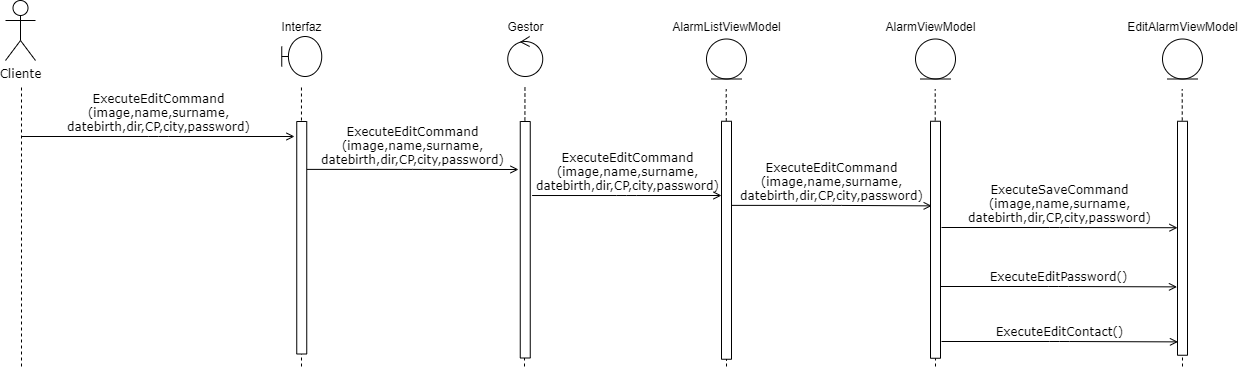

The diagram above was exported from draw.io. Its source (the exported page's mxGraphModel, read from the mxfile embedded in the PNG):
<mxGraphModel dx="1422" dy="1633" grid="1" gridSize="10" guides="1" tooltips="1" connect="1" arrows="1" fold="1" page="1" pageScale="1" pageWidth="1100" pageHeight="850" background="#ffffff" math="0" shadow="0">
  <root>
    <mxCell id="0" />
    <mxCell id="1" parent="0" />
    <mxCell id="ocNMgzuZcCF4TAeOA2Dw-1" value="Cliente" style="shape=umlActor;verticalLabelPosition=bottom;labelBackgroundColor=#ffffff;verticalAlign=top;html=1;outlineConnect=0;rounded=1;shadow=0;comic=0;strokeWidth=1;fontFamily=Verdana;" parent="1" vertex="1">
      <mxGeometry x="40" y="-766" width="30" height="60" as="geometry" />
    </mxCell>
    <mxCell id="ocNMgzuZcCF4TAeOA2Dw-2" value="" style="endArrow=none;dashed=1;html=1;fontFamily=Verdana;" parent="1" edge="1">
      <mxGeometry width="50" height="50" relative="1" as="geometry">
        <mxPoint x="56" y="-400" as="sourcePoint" />
        <mxPoint x="55.99999999999977" y="-680" as="targetPoint" />
      </mxGeometry>
    </mxCell>
    <mxCell id="ocNMgzuZcCF4TAeOA2Dw-3" value="" style="endArrow=none;dashed=1;html=1;fontFamily=Verdana;" parent="1" edge="1">
      <mxGeometry width="50" height="50" relative="1" as="geometry">
        <mxPoint x="336" y="-400" as="sourcePoint" />
        <mxPoint x="335.96000000000004" y="-680" as="targetPoint" />
      </mxGeometry>
    </mxCell>
    <mxCell id="ocNMgzuZcCF4TAeOA2Dw-4" value="" style="rounded=0;whiteSpace=wrap;html=1;rotation=-90;" parent="1" vertex="1">
      <mxGeometry x="220" y="-533.75" width="232.5" height="10" as="geometry" />
    </mxCell>
    <mxCell id="ocNMgzuZcCF4TAeOA2Dw-5" value="ExecuteEditCommand&lt;br&gt;(image,name,surname,&lt;br&gt;datebirth,dir,CP,city,password)" style="html=1;verticalAlign=bottom;endArrow=open;labelBackgroundColor=none;fontFamily=Verdana;fontSize=12;edgeStyle=elbowEdgeStyle;elbow=horizontal;endFill=0;" parent="1" edge="1">
      <mxGeometry relative="1" as="geometry">
        <mxPoint x="55.99999999999977" y="-630" as="sourcePoint" />
        <mxPoint x="329" y="-630" as="targetPoint" />
      </mxGeometry>
    </mxCell>
    <mxCell id="ocNMgzuZcCF4TAeOA2Dw-6" value="" style="shape=umlBoundary;whiteSpace=wrap;html=1;rounded=1;shadow=0;comic=0;strokeWidth=1;fontFamily=Verdana;" parent="1" vertex="1">
      <mxGeometry x="316.25" y="-730" width="40" height="40" as="geometry" />
    </mxCell>
    <mxCell id="ocNMgzuZcCF4TAeOA2Dw-7" value="" style="ellipse;shape=umlControl;whiteSpace=wrap;html=1;rounded=1;shadow=0;comic=0;strokeWidth=1;fontFamily=Verdana;" parent="1" vertex="1">
      <mxGeometry x="542.25" y="-730" width="35" height="40" as="geometry" />
    </mxCell>
    <mxCell id="ocNMgzuZcCF4TAeOA2Dw-8" value="" style="endArrow=none;dashed=1;html=1;fontFamily=Verdana;" parent="1" edge="1">
      <mxGeometry width="50" height="50" relative="1" as="geometry">
        <mxPoint x="559" y="-400" as="sourcePoint" />
        <mxPoint x="559.46" y="-680" as="targetPoint" />
      </mxGeometry>
    </mxCell>
    <mxCell id="ocNMgzuZcCF4TAeOA2Dw-9" value="" style="rounded=0;whiteSpace=wrap;html=1;rotation=-90;" parent="1" vertex="1">
      <mxGeometry x="441.5" y="-531.75" width="236.5" height="10" as="geometry" />
    </mxCell>
    <mxCell id="ocNMgzuZcCF4TAeOA2Dw-10" value="" style="ellipse;shape=umlEntity;whiteSpace=wrap;html=1;rounded=1;shadow=0;comic=0;strokeWidth=1;fontFamily=Verdana;" parent="1" vertex="1">
      <mxGeometry x="741" y="-727.5" width="40" height="40" as="geometry" />
    </mxCell>
    <mxCell id="ocNMgzuZcCF4TAeOA2Dw-14" value="" style="endArrow=none;dashed=1;html=1;fontFamily=Verdana;" parent="1" source="ocNMgzuZcCF4TAeOA2Dw-16" edge="1">
      <mxGeometry width="50" height="50" relative="1" as="geometry">
        <mxPoint x="760.7100000000003" y="-347.5" as="sourcePoint" />
        <mxPoint x="760.71" y="-677.5" as="targetPoint" />
      </mxGeometry>
    </mxCell>
    <mxCell id="ocNMgzuZcCF4TAeOA2Dw-16" value="" style="rounded=0;whiteSpace=wrap;html=1;rotation=-90;" parent="1" vertex="1">
      <mxGeometry x="642" y="-531.25" width="238" height="10" as="geometry" />
    </mxCell>
    <mxCell id="ocNMgzuZcCF4TAeOA2Dw-17" value="" style="endArrow=none;dashed=1;html=1;fontFamily=Verdana;" parent="1" target="ocNMgzuZcCF4TAeOA2Dw-16" edge="1">
      <mxGeometry width="50" height="50" relative="1" as="geometry">
        <mxPoint x="761" y="-400" as="sourcePoint" />
        <mxPoint x="760.7100000000003" y="-677.5" as="targetPoint" />
      </mxGeometry>
    </mxCell>
    <mxCell id="ocNMgzuZcCF4TAeOA2Dw-18" value="ExecuteEditCommand&lt;br&gt;(image,name,surname,&lt;br&gt;datebirth,dir,CP,city,password)" style="html=1;verticalAlign=bottom;endArrow=open;labelBackgroundColor=none;fontFamily=Verdana;fontSize=12;edgeStyle=elbowEdgeStyle;elbow=horizontal;exitX=0.794;exitY=1.015;exitDx=0;exitDy=0;exitPerimeter=0;endFill=0;" parent="1" source="ocNMgzuZcCF4TAeOA2Dw-4" edge="1">
      <mxGeometry relative="1" as="geometry">
        <mxPoint x="349.9999999999998" y="-609.9" as="sourcePoint" />
        <mxPoint x="553" y="-597" as="targetPoint" />
      </mxGeometry>
    </mxCell>
    <mxCell id="ocNMgzuZcCF4TAeOA2Dw-19" value="ExecuteEditCommand&lt;br&gt;(image,name,surname,&lt;br&gt;datebirth,dir,CP,city,password)" style="html=1;verticalAlign=bottom;endArrow=open;labelBackgroundColor=none;fontFamily=Verdana;fontSize=12;edgeStyle=elbowEdgeStyle;elbow=horizontal;exitX=0.687;exitY=1.185;exitDx=0;exitDy=0;exitPerimeter=0;endFill=0;" parent="1" source="ocNMgzuZcCF4TAeOA2Dw-9" edge="1">
      <mxGeometry relative="1" as="geometry">
        <mxPoint x="570.6699999999998" y="-589.9975000000002" as="sourcePoint" />
        <mxPoint x="756" y="-571" as="targetPoint" />
      </mxGeometry>
    </mxCell>
    <mxCell id="R33yKq6UBNh17QAoFu3--2" value="" style="ellipse;shape=umlEntity;whiteSpace=wrap;html=1;rounded=1;shadow=0;comic=0;strokeWidth=1;fontFamily=Verdana;" parent="1" vertex="1">
      <mxGeometry x="950" y="-727.5" width="40" height="40" as="geometry" />
    </mxCell>
    <mxCell id="R33yKq6UBNh17QAoFu3--3" value="" style="endArrow=none;dashed=1;html=1;fontFamily=Verdana;" parent="1" edge="1">
      <mxGeometry width="50" height="50" relative="1" as="geometry">
        <mxPoint x="970" y="-400" as="sourcePoint" />
        <mxPoint x="969.71" y="-677.5" as="targetPoint" />
      </mxGeometry>
    </mxCell>
    <mxCell id="R33yKq6UBNh17QAoFu3--4" value="" style="rounded=0;whiteSpace=wrap;html=1;rotation=-90;" parent="1" vertex="1">
      <mxGeometry x="851.5" y="-531.75" width="237" height="10" as="geometry" />
    </mxCell>
    <mxCell id="R33yKq6UBNh17QAoFu3--5" value="" style="ellipse;shape=umlEntity;whiteSpace=wrap;html=1;rounded=1;shadow=0;comic=0;strokeWidth=1;fontFamily=Verdana;" parent="1" vertex="1">
      <mxGeometry x="1197" y="-727.5" width="40" height="40" as="geometry" />
    </mxCell>
    <mxCell id="R33yKq6UBNh17QAoFu3--6" value="" style="endArrow=none;dashed=1;html=1;fontFamily=Verdana;" parent="1" edge="1">
      <mxGeometry width="50" height="50" relative="1" as="geometry">
        <mxPoint x="1217" y="-400" as="sourcePoint" />
        <mxPoint x="1216.71" y="-677.5" as="targetPoint" />
      </mxGeometry>
    </mxCell>
    <mxCell id="R33yKq6UBNh17QAoFu3--7" value="" style="rounded=0;whiteSpace=wrap;html=1;rotation=-90;" parent="1" vertex="1">
      <mxGeometry x="1100" y="-533.25" width="234" height="10" as="geometry" />
    </mxCell>
    <mxCell id="R33yKq6UBNh17QAoFu3--9" value="Interfaz" style="text;html=1;align=center;verticalAlign=middle;resizable=0;points=[];autosize=1;" parent="1" vertex="1">
      <mxGeometry x="306.25" y="-750" width="60" height="20" as="geometry" />
    </mxCell>
    <mxCell id="R33yKq6UBNh17QAoFu3--10" value="Gestor" style="text;html=1;align=center;verticalAlign=middle;resizable=0;points=[];autosize=1;" parent="1" vertex="1">
      <mxGeometry x="534.75" y="-750" width="50" height="20" as="geometry" />
    </mxCell>
    <mxCell id="R33yKq6UBNh17QAoFu3--11" value="AlarmListViewModel" style="text;html=1;align=center;verticalAlign=middle;resizable=0;points=[];autosize=1;" parent="1" vertex="1">
      <mxGeometry x="701" y="-750" width="120" height="20" as="geometry" />
    </mxCell>
    <mxCell id="R33yKq6UBNh17QAoFu3--12" value="AlarmViewModel" style="text;html=1;align=center;verticalAlign=middle;resizable=0;points=[];autosize=1;" parent="1" vertex="1">
      <mxGeometry x="910" y="-750" width="110" height="20" as="geometry" />
    </mxCell>
    <mxCell id="R33yKq6UBNh17QAoFu3--13" value="EditAlarmViewModel" style="text;html=1;align=center;verticalAlign=middle;resizable=0;points=[];autosize=1;" parent="1" vertex="1">
      <mxGeometry x="1152" y="-750" width="130" height="20" as="geometry" />
    </mxCell>
    <mxCell id="R33yKq6UBNh17QAoFu3--14" value="ExecuteEditCommand&lt;br&gt;(image,name,surname,&lt;br&gt;datebirth,dir,CP,city,password)" style="html=1;verticalAlign=bottom;endArrow=open;labelBackgroundColor=none;fontFamily=Verdana;fontSize=12;edgeStyle=elbowEdgeStyle;elbow=horizontal;exitX=0.791;exitY=0.939;exitDx=0;exitDy=0;exitPerimeter=0;entryX=0.643;entryY=0.12;entryDx=0;entryDy=0;entryPerimeter=0;endFill=0;" parent="1" target="R33yKq6UBNh17QAoFu3--4" edge="1">
      <mxGeometry relative="1" as="geometry">
        <mxPoint x="765.9999999999999" y="-561.1184999999999" as="sourcePoint" />
        <mxPoint x="961.03" y="-561.3519999999999" as="targetPoint" />
      </mxGeometry>
    </mxCell>
    <mxCell id="R33yKq6UBNh17QAoFu3--15" value="ExecuteSaveCommand&lt;br&gt;(image,name,surname,&lt;br&gt;datebirth,dir,CP,city,password)" style="html=1;verticalAlign=bottom;endArrow=open;labelBackgroundColor=none;fontFamily=Verdana;fontSize=12;edgeStyle=elbowEdgeStyle;elbow=horizontal;entryX=0.545;entryY=0;entryDx=0;entryDy=0;entryPerimeter=0;endFill=0;" parent="1" target="R33yKq6UBNh17QAoFu3--7" edge="1">
      <mxGeometry relative="1" as="geometry">
        <mxPoint x="976" y="-539" as="sourcePoint" />
        <mxPoint x="1208.1399999999999" y="-539.758" as="targetPoint" />
      </mxGeometry>
    </mxCell>
    <mxCell id="R33yKq6UBNh17QAoFu3--16" value="ExecuteEditPassword()" style="html=1;verticalAlign=bottom;endArrow=open;labelBackgroundColor=none;fontFamily=Verdana;fontSize=12;edgeStyle=elbowEdgeStyle;elbow=horizontal;exitX=0.791;exitY=0.939;exitDx=0;exitDy=0;exitPerimeter=0;entryX=0.701;entryY=0.049;entryDx=0;entryDy=0;entryPerimeter=0;endFill=0;" parent="1" edge="1">
      <mxGeometry relative="1" as="geometry">
        <mxPoint x="975" y="-479.9984999999999" as="sourcePoint" />
        <mxPoint x="1211.4900000000002" y="-479.6340000000001" as="targetPoint" />
      </mxGeometry>
    </mxCell>
    <mxCell id="R33yKq6UBNh17QAoFu3--17" value="ExecuteEditContact()" style="html=1;verticalAlign=bottom;endArrow=open;labelBackgroundColor=none;fontFamily=Verdana;fontSize=12;edgeStyle=elbowEdgeStyle;elbow=horizontal;exitX=0.791;exitY=0.939;exitDx=0;exitDy=0;exitPerimeter=0;entryX=0.701;entryY=0.049;entryDx=0;entryDy=0;entryPerimeter=0;endFill=0;" parent="1" edge="1">
      <mxGeometry relative="1" as="geometry">
        <mxPoint x="976" y="-424.9984999999999" as="sourcePoint" />
        <mxPoint x="1212.4900000000002" y="-424.6340000000001" as="targetPoint" />
      </mxGeometry>
    </mxCell>
  </root>
</mxGraphModel>